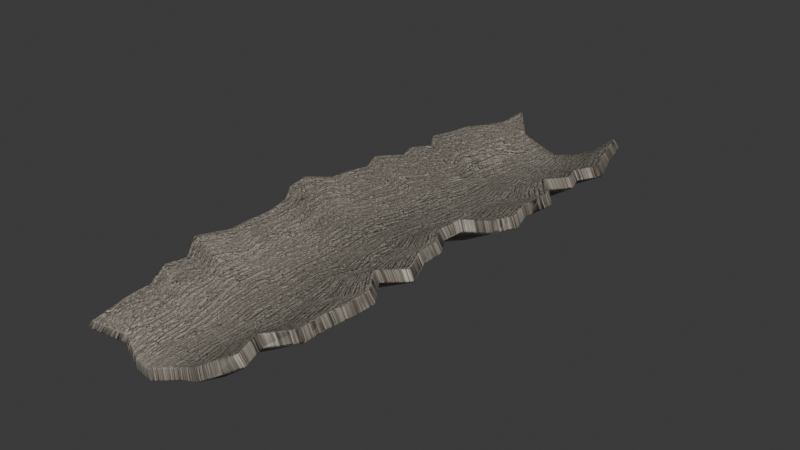 # Source: rotten_bark.blend  (saved by Blender 5.2.45; exported with 4.5.12 LTS)
import bpy
from mathutils import Matrix  # noqa: F401  (used for matrix-valued properties, if any)

bpy.ops.wm.read_factory_settings(use_empty=True)
scene = bpy.context.scene
scene.name = 'Scene'

# ---- images (referenced by path relative to the original .blend; pixels are not part of the script)
import os
ASSET_DIR = os.environ.get("B2B_ASSET_DIR", "")  # directory of the original .blend (textures are referenced by path, not embedded)
HERE = os.path.dirname(os.path.abspath(__file__))  # packed textures are extracted next to this script under _unpacked/

def load_image(name, relpath, width, height, colorspace="sRGB"):
    """Load a texture the original file referenced (path relative to the .blend, or extracted next to this script)."""
    p = next((c for c in (os.path.join(HERE, relpath), os.path.join(ASSET_DIR, relpath)) if relpath and os.path.exists(c)), "")
    if p:
        img = bpy.data.images.load(p, check_existing=True)
        img.name = name
    else:  # same state as the original file: an image datablock whose file is absent (Cycles renders it pink)
        img = bpy.data.images.new(name, width, height)
        img.source = "FILE"
        img.filepath = "//" + (relpath or name)
    img.colorspace_settings.name = colorspace
    return img
img_conifer_bark_color_jpg = load_image('conifer_bark_color.jpg', '_unpacked/conifer_bark_color.e3e88a96.jpg', 2048, 2048, 'sRGB')
img_bark_roughness_jpg = load_image('bark_roughness.jpg', '_unpacked/bark_roughness.5a840324.jpg', 2048, 2048, 'Non-Color')
img_bark_normal_gl_jpg = load_image('bark_normal_gl.jpg', '_unpacked/bark_normal_gl.02ca5a6f.jpg', 2048, 2048, 'Non-Color')

# ---- materials (node trees are filled in below, after node groups)
mat_weathered_conifer_bark = bpy.data.materials.new('Weathered conifer bark')

# ---- material node trees
mat_weathered_conifer_bark.use_nodes = True; mat_weathered_conifer_bark.node_tree.nodes.clear()
_N = mat_weathered_conifer_bark.node_tree.nodes; _L = mat_weathered_conifer_bark.node_tree.links
n0 = _N.new('ShaderNodeBsdfPrincipled'); n0.name = 'Principled BSDF'; n0.location = (-200, 100)
n0.inputs[10].default_value = 0.005
n1 = _N.new('ShaderNodeOutputMaterial'); n1.name = 'Material Output'; n1.location = (200, 100)
n2 = _N.new('ShaderNodeTexImage'); n2.name = 'Color'; n2.location = (0, 0)
n2.image = img_conifer_bark_color_jpg
n3 = _N.new('ShaderNodeTexImage'); n3.name = 'Roughness'; n3.location = (0, 0)
n3.image = img_bark_roughness_jpg
n4 = _N.new('ShaderNodeTexImage'); n4.name = 'Normal'; n4.location = (0, 0)
n4.image = img_bark_normal_gl_jpg
n5 = _N.new('ShaderNodeHueSaturation'); n5.name = 'Hue/Saturation/Value'; n5.location = (0, 0)
n5.width = 160
n5.inputs[1].default_value = 0.7
n5.inputs[2].default_value = 0.65
n6 = _N.new('ShaderNodeNormalMap'); n6.name = 'Normal Map'; n6.location = (0, 0)
n6.width = 160
n6.inputs[0].default_value = 0.7
_L.new(n0.outputs[0], n1.inputs[0])
_L.new(n2.outputs[0], n5.inputs[4])
_L.new(n5.outputs[0], n0.inputs[0])
_L.new(n3.outputs[0], n0.inputs[2])
_L.new(n4.outputs[0], n6.inputs[1])
_L.new(n6.outputs[0], n0.inputs[5])
n1.is_active_output = True

# ---- world
world_world = bpy.data.worlds.new('World'); scene.world = world_world
world_world.use_nodes = True; world_world.node_tree.nodes.clear()
_N = world_world.node_tree.nodes; _L = world_world.node_tree.links
n0 = _N.new('ShaderNodeOutputWorld'); n0.name = 'World Output'; n0.location = (200, 100)
n1 = _N.new('ShaderNodeBackground'); n1.name = 'Background'; n1.location = (-200, 100)
n1.inputs[0].default_value = (0.05088, 0.05088, 0.05088, 1.0)
_L.new(n1.outputs[0], n0.inputs[0])
n0.is_active_output = True
world_world.color = (0.05088, 0.05088, 0.05088)
world_world.sun_shadow_jitter_overblur = 0.0

# ---- meshes
me_ragged_bark_strip = bpy.data.meshes.new('Ragged bark strip')
me_ragged_bark_strip.from_pydata([(-0.04259, -0.2245, 0.0311), (-0.02839, -0.211, 0.02005), (-0.0142, -0.217, 0.01241), (0.0, -0.22, 0.0137), (0.01404, -0.208, 0.01486), (0.02809, -0.2097, 0.02169), (0.04213, -0.209, 0.0308), (-0.04586, -0.1971, 0.03326), (-0.03057, -0.1971, 0.02191), (-0.01529, -0.1971, 0.01538), (0.0, -0.1971, 0.01463), (0.01754, -0.1971, 0.01437), (0.03508, -0.1971, 0.02148), (0.05263, -0.1971, 0.0352), (-0.04471, -0.1792, 0.03517), (-0.02981, -0.1792, 0.02336), (-0.0149, -0.1792, 0.01766), (0.0, -0.1792, 0.01479), (0.01614, -0.1792, 0.01576), (0.03227, -0.1792, 0.02525), (0.04841, -0.1792, 0.03716), (-0.05305, -0.1612, 0.03796), (-0.03537, -0.1612, 0.026), (-0.01768, -0.1612, 0.0181), (0.0, -0.1612, 0.01552), (0.02144, -0.1612, 0.01915), (0.04287, -0.1612, 0.02658), (0.06431, -0.1612, 0.03825), (-0.05227, -0.1433, 0.03606), (-0.03485, -0.1433, 0.02756), (-0.01742, -0.1433, 0.02198), (0.0, -0.1433, 0.0194), (0.02203, -0.1433, 0.01853), (0.04407, -0.1433, 0.02552), (0.0661, -0.1433, 0.0398), (-0.06562, -0.1254, 0.03938), (-0.04375, -0.1254, 0.0274), (-0.02187, -0.1254, 0.02066), (0.0, -0.1254, 0.0188), (0.02261, -0.1254, 0.01984), (0.04522, -0.1254, 0.02986), (0.06782, -0.1254, 0.03923), (-0.05155, -0.1075, 0.04164), (-0.03437, -0.1075, 0.02804), (-0.01718, -0.1075, 0.0233), (0.0, -0.1075, 0.01924), (0.02301, -0.1075, 0.02275), (0.04601, -0.1075, 0.02786), (0.06902, -0.1075, 0.03965), (-0.05519, -0.08958, 0.03959), (-0.03679, -0.08958, 0.0305), (-0.0184, -0.08958, 0.02275), (0.0, -0.08958, 0.02196), (0.01913, -0.08958, 0.0221), (0.03825, -0.08958, 0.02958), (0.05738, -0.08958, 0.04258), (-0.05327, -0.07167, 0.0402), (-0.03551, -0.07167, 0.03139), (-0.01776, -0.07167, 0.02171), (0.0, -0.07167, 0.01977), (0.0236, -0.07167, 0.0212), (0.0472, -0.07167, 0.03136), (0.07079, -0.07167, 0.04021), (-0.05384, -0.05375, 0.04262), (-0.03589, -0.05375, 0.03026), (-0.01795, -0.05375, 0.02426), (0.0, -0.05375, 0.01984), (0.02119, -0.05375, 0.02502), (0.04239, -0.05375, 0.02998), (0.06358, -0.05375, 0.04202), (-0.06697, -0.03583, 0.04218), (-0.04465, -0.03583, 0.02844), (-0.02232, -0.03583, 0.02334), (0.0, -0.03583, 0.02114), (0.02101, -0.03583, 0.02416), (0.04202, -0.03583, 0.02953), (0.06304, -0.03583, 0.0421), (-0.07115, -0.01792, 0.04202), (-0.04744, -0.01792, 0.02834), (-0.02372, -0.01792, 0.02214), (0.0, -0.01792, 0.02084), (0.01712, -0.01792, 0.02306), (0.03424, -0.01792, 0.03095), (0.05136, -0.01792, 0.03993), (-0.06066, 0.0, 0.03849), (-0.04044, 0.0, 0.02635), (-0.02022, 0.0, 0.02073), (0.0, 0.0, 0.02018), (0.01806, 0.0, 0.02225), (0.03611, 0.0, 0.0277), (0.05417, 0.0, 0.04108), (-0.06033, 0.01792, 0.0374), (-0.04022, 0.01792, 0.02734), (-0.02011, 0.01792, 0.01863), (0.0, 0.01792, 0.01703), (0.02275, 0.01792, 0.02123), (0.04549, 0.01792, 0.02519), (0.06824, 0.01792, 0.03784), (-0.05828, 0.03583, 0.03526), (-0.03885, 0.03583, 0.02456), (-0.01943, 0.03583, 0.01717), (0.0, 0.03583, 0.01666), (0.0248, 0.03583, 0.02093), (0.04961, 0.03583, 0.02677), (0.07441, 0.03583, 0.03614), (-0.06645, 0.05375, 0.03528), (-0.0443, 0.05375, 0.02532), (-0.02215, 0.05375, 0.018), (0.0, 0.05375, 0.01479), (0.02295, 0.05375, 0.01722), (0.04589, 0.05375, 0.0261), (0.06884, 0.05375, 0.03573), (-0.0532, 0.07167, 0.0342), (-0.03546, 0.07167, 0.0232), (-0.01773, 0.07167, 0.01718), (0.0, 0.07167, 0.01381), (0.02268, 0.07167, 0.01593), (0.04535, 0.07167, 0.02213), (0.06803, 0.07167, 0.03359), (-0.06057, 0.08958, 0.03244), (-0.04038, 0.08958, 0.02006), (-0.02019, 0.08958, 0.01296), (0.0, 0.08958, 0.01148), (0.0221, 0.08958, 0.01463), (0.0442, 0.08958, 0.01971), (0.06629, 0.08958, 0.03041), (-0.05321, 0.1075, 0.0303), (-0.03548, 0.1075, 0.01842), (-0.01774, 0.1075, 0.01098), (0.0, 0.1075, 0.01247), (0.01723, 0.1075, 0.01449), (0.03446, 0.1075, 0.01972), (0.05168, 0.1075, 0.03168), (-0.06647, 0.1254, 0.02921), (-0.04432, 0.1254, 0.01835), (-0.02216, 0.1254, 0.009566), (0.0, 0.1254, 0.0102), (0.02068, 0.1254, 0.01066), (0.04137, 0.1254, 0.01623), (0.06205, 0.1254, 0.03022), (-0.06068, 0.1433, 0.029), (-0.04045, 0.1433, 0.01776), (-0.02023, 0.1433, 0.00984), (0.0, 0.1433, 0.00688), (0.01826, 0.1433, 0.00998), (0.03652, 0.1433, 0.01538), (0.05479, 0.1433, 0.02728), (-0.06048, 0.1612, 0.0273), (-0.04032, 0.1612, 0.01509), (-0.02016, 0.1612, 0.008444), (0.0, 0.1612, 0.006927), (0.02181, 0.1612, 0.01023), (0.04362, 0.1612, 0.01516), (0.06543, 0.1612, 0.02779), (-0.05064, 0.1792, 0.02633), (-0.03376, 0.1792, 0.01549), (-0.01688, 0.1792, 0.00658), (0.0, 0.1792, 0.004024), (0.01937, 0.1792, 0.006567), (0.03873, 0.1792, 0.01335), (0.0581, 0.1792, 0.02404), (-0.04788, 0.1971, 0.02391), (-0.03192, 0.1971, 0.01212), (-0.01596, 0.1971, 0.005199), (0.0, 0.1971, 0.00565), (0.01675, 0.1971, 0.005855), (0.0335, 0.1971, 0.01253), (0.05026, 0.1971, 0.02274), (-0.0472, 0.2251, 0.02494), (-0.03146, 0.208, 0.01351), (-0.01573, 0.2116, 0.004818), (0.0, 0.2074, 0.002859), (0.01383, 0.2164, 0.004832), (0.02766, 0.2241, 0.01118), (0.04149, 0.2281, 0.02259)], [], [(0, 1, 8, 7), (1, 2, 9, 8), (2, 3, 10, 9), (3, 4, 11, 10), (4, 5, 12, 11), (5, 6, 13, 12), (7, 8, 15, 14), (8, 9, 16, 15), (9, 10, 17, 16), (10, 11, 18, 17), (11, 12, 19, 18), (12, 13, 20, 19), (14, 15, 22, 21), (15, 16, 23, 22), (16, 17, 24, 23), (17, 18, 25, 24), (18, 19, 26, 25), (19, 20, 27, 26), (21, 22, 29, 28), (22, 23, 30, 29), (23, 24, 31, 30), (24, 25, 32, 31), (25, 26, 33, 32), (26, 27, 34, 33), (28, 29, 36, 35), (29, 30, 37, 36), (30, 31, 38, 37), (31, 32, 39, 38), (32, 33, 40, 39), (33, 34, 41, 40), (35, 36, 43, 42), (36, 37, 44, 43), (37, 38, 45, 44), (38, 39, 46, 45), (39, 40, 47, 46), (40, 41, 48, 47), (42, 43, 50, 49), (43, 44, 51, 50), (44, 45, 52, 51), (45, 46, 53, 52), (46, 47, 54, 53), (47, 48, 55, 54), (49, 50, 57, 56), (50, 51, 58, 57), (51, 52, 59, 58), (52, 53, 60, 59), (53, 54, 61, 60), (54, 55, 62, 61), (56, 57, 64, 63), (57, 58, 65, 64), (58, 59, 66, 65), (59, 60, 67, 66), (60, 61, 68, 67), (61, 62, 69, 68), (63, 64, 71, 70), (64, 65, 72, 71), (65, 66, 73, 72), (66, 67, 74, 73), (67, 68, 75, 74), (68, 69, 76, 75), (70, 71, 78, 77), (71, 72, 79, 78), (72, 73, 80, 79), (73, 74, 81, 80), (74, 75, 82, 81), (75, 76, 83, 82), (77, 78, 85, 84), (78, 79, 86, 85), (79, 80, 87, 86), (80, 81, 88, 87), (81, 82, 89, 88), (82, 83, 90, 89), (84, 85, 92, 91), (85, 86, 93, 92), (86, 87, 94, 93), (87, 88, 95, 94), (88, 89, 96, 95), (89, 90, 97, 96), (91, 92, 99, 98), (92, 93, 100, 99), (93, 94, 101, 100), (94, 95, 102, 101), (95, 96, 103, 102), (96, 97, 104, 103), (98, 99, 106, 105), (99, 100, 107, 106), (100, 101, 108, 107), (101, 102, 109, 108), (102, 103, 110, 109), (103, 104, 111, 110), (105, 106, 113, 112), (106, 107, 114, 113), (107, 108, 115, 114), (108, 109, 116, 115), (109, 110, 117, 116), (110, 111, 118, 117), (112, 113, 120, 119), (113, 114, 121, 120), (114, 115, 122, 121), (115, 116, 123, 122), (116, 117, 124, 123), (117, 118, 125, 124), (119, 120, 127, 126), (120, 121, 128, 127), (121, 122, 129, 128), (122, 123, 130, 129), (123, 124, 131, 130), (124, 125, 132, 131), (126, 127, 134, 133), (127, 128, 135, 134), (128, 129, 136, 135), (129, 130, 137, 136), (130, 131, 138, 137), (131, 132, 139, 138), (133, 134, 141, 140), (134, 135, 142, 141), (135, 136, 143, 142), (136, 137, 144, 143), (137, 138, 145, 144), (138, 139, 146, 145), (140, 141, 148, 147), (141, 142, 149, 148), (142, 143, 150, 149), (143, 144, 151, 150), (144, 145, 152, 151), (145, 146, 153, 152), (147, 148, 155, 154), (148, 149, 156, 155), (149, 150, 157, 156), (150, 151, 158, 157), (151, 152, 159, 158), (152, 153, 160, 159), (154, 155, 162, 161), (155, 156, 163, 162), (156, 157, 164, 163), (157, 158, 165, 164), (158, 159, 166, 165), (159, 160, 167, 166), (161, 162, 169, 168), (162, 163, 170, 169), (163, 164, 171, 170), (164, 165, 172, 171), (165, 166, 173, 172), (166, 167, 174, 173)])
me_ragged_bark_strip.polygons.foreach_set('use_smooth', [True] * 144)
_uv = me_ragged_bark_strip.uv_layers.new(name='BarkUV')
_uv.uv.foreach_set('vector', [0.0, 0.0, 0.1667, 0.0, 0.1667, 0.04167, 0.0, 0.04167, 0.1667, 0.0, 0.3333, 0.0, 0.3333, 0.04167, 0.1667, 0.04167, 0.3333, 0.0, 0.5, 0.0, 0.5, 0.04167, 0.3333, 0.04167, 0.5, 0.0, 0.6667, 0.0, 0.6667, 0.04167, 0.5, 0.04167, 0.6667, 0.0, 0.8333, 0.0, 0.8333, 0.04167, 0.6667, 0.04167, 0.8333, 0.0, 1.0, 0.0, 1.0, 0.04167, 0.8333, 0.04167, 0.0, 0.04167, 0.1667, 0.04167, 0.1667, 0.08333, 0.0, 0.08333, 0.1667, 0.04167, 0.3333, 0.04167, 0.3333, 0.08333, 0.1667, 0.08333, 0.3333, 0.04167, 0.5, 0.04167, 0.5, 0.08333, 0.3333, 0.08333, 0.5, 0.04167, 0.6667, 0.04167, 0.6667, 0.08333, 0.5, 0.08333, 0.6667, 0.04167, 0.8333, 0.04167, 0.8333, 0.08333, 0.6667, 0.08333, 0.8333, 0.04167, 1.0, 0.04167, 1.0, 0.08333, 0.8333, 0.08333, 0.0, 0.08333, 0.1667, 0.08333, 0.1667, 0.125, 0.0, 0.125, 0.1667, 0.08333, 0.3333, 0.08333, 0.3333, 0.125, 0.1667, 0.125, 0.3333, 0.08333, 0.5, 0.08333, 0.5, 0.125, 0.3333, 0.125, 0.5, 0.08333, 0.6667, 0.08333, 0.6667, 0.125, 0.5, 0.125, 0.6667, 0.08333, 0.8333, 0.08333, 0.8333, 0.125, 0.6667, 0.125, 0.8333, 0.08333, 1.0, 0.08333, 1.0, 0.125, 0.8333, 0.125, 0.0, 0.125, 0.1667, 0.125, 0.1667, 0.1667, 0.0, 0.1667, 0.1667, 0.125, 0.3333, 0.125, 0.3333, 0.1667, 0.1667, 0.1667, 0.3333, 0.125, 0.5, 0.125, 0.5, 0.1667, 0.3333, 0.1667, 0.5, 0.125, 0.6667, 0.125, 0.6667, 0.1667, 0.5, 0.1667, 0.6667, 0.125, 0.8333, 0.125, 0.8333, 0.1667, 0.6667, 0.1667, 0.8333, 0.125, 1.0, 0.125, 1.0, 0.1667, 0.8333, 0.1667, 0.0, 0.1667, 0.1667, 0.1667, 0.1667, 0.2083, 0.0, 0.2083, 0.1667, 0.1667, 0.3333, 0.1667, 0.3333, 0.2083, 0.1667, 0.2083, 0.3333, 0.1667, 0.5, 0.1667, 0.5, 0.2083, 0.3333, 0.2083, 0.5, 0.1667, 0.6667, 0.1667, 0.6667, 0.2083, 0.5, 0.2083, 0.6667, 0.1667, 0.8333, 0.1667, 0.8333, 0.2083, 0.6667, 0.2083, 0.8333, 0.1667, 1.0, 0.1667, 1.0, 0.2083, 0.8333, 0.2083, 0.0, 0.2083, 0.1667, 0.2083, 0.1667, 0.25, 0.0, 0.25, 0.1667, 0.2083, 0.3333, 0.2083, 0.3333, 0.25, 0.1667, 0.25, 0.3333, 0.2083, 0.5, 0.2083, 0.5, 0.25, 0.3333, 0.25, 0.5, 0.2083, 0.6667, 0.2083, 0.6667, 0.25, 0.5, 0.25, 0.6667, 0.2083, 0.8333, 0.2083, 0.8333, 0.25, 0.6667, 0.25, 0.8333, 0.2083, 1.0, 0.2083, 1.0, 0.25, 0.8333, 0.25, 0.0, 0.25, 0.1667, 0.25, 0.1667, 0.2917, 0.0, 0.2917, 0.1667, 0.25, 0.3333, 0.25, 0.3333, 0.2917, 0.1667, 0.2917, 0.3333, 0.25, 0.5, 0.25, 0.5, 0.2917, 0.3333, 0.2917, 0.5, 0.25, 0.6667, 0.25, 0.6667, 0.2917, 0.5, 0.2917, 0.6667, 0.25, 0.8333, 0.25, 0.8333, 0.2917, 0.6667, 0.2917, 0.8333, 0.25, 1.0, 0.25, 1.0, 0.2917, 0.8333, 0.2917, 0.0, 0.2917, 0.1667, 0.2917, 0.1667, 0.3333, 0.0, 0.3333, 0.1667, 0.2917, 0.3333, 0.2917, 0.3333, 0.3333, 0.1667, 0.3333, 0.3333, 0.2917, 0.5, 0.2917, 0.5, 0.3333, 0.3333, 0.3333, 0.5, 0.2917, 0.6667, 0.2917, 0.6667, 0.3333, 0.5, 0.3333, 0.6667, 0.2917, 0.8333, 0.2917, 0.8333, 0.3333, 0.6667, 0.3333, 0.8333, 0.2917, 1.0, 0.2917, 1.0, 0.3333, 0.8333, 0.3333, 0.0, 0.3333, 0.1667, 0.3333, 0.1667, 0.375, 0.0, 0.375, 0.1667, 0.3333, 0.3333, 0.3333, 0.3333, 0.375, 0.1667, 0.375, 0.3333, 0.3333, 0.5, 0.3333, 0.5, 0.375, 0.3333, 0.375, 0.5, 0.3333, 0.6667, 0.3333, 0.6667, 0.375, 0.5, 0.375, 0.6667, 0.3333, 0.8333, 0.3333, 0.8333, 0.375, 0.6667, 0.375, 0.8333, 0.3333, 1.0, 0.3333, 1.0, 0.375, 0.8333, 0.375, 0.0, 0.375, 0.1667, 0.375, 0.1667, 0.4167, 0.0, 0.4167, 0.1667, 0.375, 0.3333, 0.375, 0.3333, 0.4167, 0.1667, 0.4167, 0.3333, 0.375, 0.5, 0.375, 0.5, 0.4167, 0.3333, 0.4167, 0.5, 0.375, 0.6667, 0.375, 0.6667, 0.4167, 0.5, 0.4167, 0.6667, 0.375, 0.8333, 0.375, 0.8333, 0.4167, 0.6667, 0.4167, 0.8333, 0.375, 1.0, 0.375, 1.0, 0.4167, 0.8333, 0.4167, 0.0, 0.4167, 0.1667, 0.4167, 0.1667, 0.4583, 0.0, 0.4583, 0.1667, 0.4167, 0.3333, 0.4167, 0.3333, 0.4583, 0.1667, 0.4583, 0.3333, 0.4167, 0.5, 0.4167, 0.5, 0.4583, 0.3333, 0.4583, 0.5, 0.4167, 0.6667, 0.4167, 0.6667, 0.4583, 0.5, 0.4583, 0.6667, 0.4167, 0.8333, 0.4167, 0.8333, 0.4583, 0.6667, 0.4583, 0.8333, 0.4167, 1.0, 0.4167, 1.0, 0.4583, 0.8333, 0.4583, 0.0, 0.4583, 0.1667, 0.4583, 0.1667, 0.5, 0.0, 0.5, 0.1667, 0.4583, 0.3333, 0.4583, 0.3333, 0.5, 0.1667, 0.5, 0.3333, 0.4583, 0.5, 0.4583, 0.5, 0.5, 0.3333, 0.5, 0.5, 0.4583, 0.6667, 0.4583, 0.6667, 0.5, 0.5, 0.5, 0.6667, 0.4583, 0.8333, 0.4583, 0.8333, 0.5, 0.6667, 0.5, 0.8333, 0.4583, 1.0, 0.4583, 1.0, 0.5, 0.8333, 0.5, 0.0, 0.5, 0.1667, 0.5, 0.1667, 0.5417, 0.0, 0.5417, 0.1667, 0.5, 0.3333, 0.5, 0.3333, 0.5417, 0.1667, 0.5417, 0.3333, 0.5, 0.5, 0.5, 0.5, 0.5417, 0.3333, 0.5417, 0.5, 0.5, 0.6667, 0.5, 0.6667, 0.5417, 0.5, 0.5417, 0.6667, 0.5, 0.8333, 0.5, 0.8333, 0.5417, 0.6667, 0.5417, 0.8333, 0.5, 1.0, 0.5, 1.0, 0.5417, 0.8333, 0.5417, 0.0, 0.5417, 0.1667, 0.5417, 0.1667, 0.5833, 0.0, 0.5833, 0.1667, 0.5417, 0.3333, 0.5417, 0.3333, 0.5833, 0.1667, 0.5833, 0.3333, 0.5417, 0.5, 0.5417, 0.5, 0.5833, 0.3333, 0.5833, 0.5, 0.5417, 0.6667, 0.5417, 0.6667, 0.5833, 0.5, 0.5833, 0.6667, 0.5417, 0.8333, 0.5417, 0.8333, 0.5833, 0.6667, 0.5833, 0.8333, 0.5417, 1.0, 0.5417, 1.0, 0.5833, 0.8333, 0.5833, 0.0, 0.5833, 0.1667, 0.5833, 0.1667, 0.625, 0.0, 0.625, 0.1667, 0.5833, 0.3333, 0.5833, 0.3333, 0.625, 0.1667, 0.625, 0.3333, 0.5833, 0.5, 0.5833, 0.5, 0.625, 0.3333, 0.625, 0.5, 0.5833, 0.6667, 0.5833, 0.6667, 0.625, 0.5, 0.625, 0.6667, 0.5833, 0.8333, 0.5833, 0.8333, 0.625, 0.6667, 0.625, 0.8333, 0.5833, 1.0, 0.5833, 1.0, 0.625, 0.8333, 0.625, 0.0, 0.625, 0.1667, 0.625, 0.1667, 0.6667, 0.0, 0.6667, 0.1667, 0.625, 0.3333, 0.625, 0.3333, 0.6667, 0.1667, 0.6667, 0.3333, 0.625, 0.5, 0.625, 0.5, 0.6667, 0.3333, 0.6667, 0.5, 0.625, 0.6667, 0.625, 0.6667, 0.6667, 0.5, 0.6667, 0.6667, 0.625, 0.8333, 0.625, 0.8333, 0.6667, 0.6667, 0.6667, 0.8333, 0.625, 1.0, 0.625, 1.0, 0.6667, 0.8333, 0.6667, 0.0, 0.6667, 0.1667, 0.6667, 0.1667, 0.7083, 0.0, 0.7083, 0.1667, 0.6667, 0.3333, 0.6667, 0.3333, 0.7083, 0.1667, 0.7083, 0.3333, 0.6667, 0.5, 0.6667, 0.5, 0.7083, 0.3333, 0.7083, 0.5, 0.6667, 0.6667, 0.6667, 0.6667, 0.7083, 0.5, 0.7083, 0.6667, 0.6667, 0.8333, 0.6667, 0.8333, 0.7083, 0.6667, 0.7083, 0.8333, 0.6667, 1.0, 0.6667, 1.0, 0.7083, 0.8333, 0.7083, 0.0, 0.7083, 0.1667, 0.7083, 0.1667, 0.75, 0.0, 0.75, 0.1667, 0.7083, 0.3333, 0.7083, 0.3333, 0.75, 0.1667, 0.75, 0.3333, 0.7083, 0.5, 0.7083, 0.5, 0.75, 0.3333, 0.75, 0.5, 0.7083, 0.6667, 0.7083, 0.6667, 0.75, 0.5, 0.75, 0.6667, 0.7083, 0.8333, 0.7083, 0.8333, 0.75, 0.6667, 0.75, 0.8333, 0.7083, 1.0, 0.7083, 1.0, 0.75, 0.8333, 0.75, 0.0, 0.75, 0.1667, 0.75, 0.1667, 0.7917, 0.0, 0.7917, 0.1667, 0.75, 0.3333, 0.75, 0.3333, 0.7917, 0.1667, 0.7917, 0.3333, 0.75, 0.5, 0.75, 0.5, 0.7917, 0.3333, 0.7917, 0.5, 0.75, 0.6667, 0.75, 0.6667, 0.7917, 0.5, 0.7917, 0.6667, 0.75, 0.8333, 0.75, 0.8333, 0.7917, 0.6667, 0.7917, 0.8333, 0.75, 1.0, 0.75, 1.0, 0.7917, 0.8333, 0.7917, 0.0, 0.7917, 0.1667, 0.7917, 0.1667, 0.8333, 0.0, 0.8333, 0.1667, 0.7917, 0.3333, 0.7917, 0.3333, 0.8333, 0.1667, 0.8333, 0.3333, 0.7917, 0.5, 0.7917, 0.5, 0.8333, 0.3333, 0.8333, 0.5, 0.7917, 0.6667, 0.7917, 0.6667, 0.8333, 0.5, 0.8333, 0.6667, 0.7917, 0.8333, 0.7917, 0.8333, 0.8333, 0.6667, 0.8333, 0.8333, 0.7917, 1.0, 0.7917, 1.0, 0.8333, 0.8333, 0.8333, 0.0, 0.8333, 0.1667, 0.8333, 0.1667, 0.875, 0.0, 0.875, 0.1667, 0.8333, 0.3333, 0.8333, 0.3333, 0.875, 0.1667, 0.875, 0.3333, 0.8333, 0.5, 0.8333, 0.5, 0.875, 0.3333, 0.875, 0.5, 0.8333, 0.6667, 0.8333, 0.6667, 0.875, 0.5, 0.875, 0.6667, 0.8333, 0.8333, 0.8333, 0.8333, 0.875, 0.6667, 0.875, 0.8333, 0.8333, 1.0, 0.8333, 1.0, 0.875, 0.8333, 0.875, 0.0, 0.875, 0.1667, 0.875, 0.1667, 0.9167, 0.0, 0.9167, 0.1667, 0.875, 0.3333, 0.875, 0.3333, 0.9167, 0.1667, 0.9167, 0.3333, 0.875, 0.5, 0.875, 0.5, 0.9167, 0.3333, 0.9167, 0.5, 0.875, 0.6667, 0.875, 0.6667, 0.9167, 0.5, 0.9167, 0.6667, 0.875, 0.8333, 0.875, 0.8333, 0.9167, 0.6667, 0.9167, 0.8333, 0.875, 1.0, 0.875, 1.0, 0.9167, 0.8333, 0.9167, 0.0, 0.9167, 0.1667, 0.9167, 0.1667, 0.9583, 0.0, 0.9583, 0.1667, 0.9167, 0.3333, 0.9167, 0.3333, 0.9583, 0.1667, 0.9583, 0.3333, 0.9167, 0.5, 0.9167, 0.5, 0.9583, 0.3333, 0.9583, 0.5, 0.9167, 0.6667, 0.9167, 0.6667, 0.9583, 0.5, 0.9583, 0.6667, 0.9167, 0.8333, 0.9167, 0.8333, 0.9583, 0.6667, 0.9583, 0.8333, 0.9167, 1.0, 0.9167, 1.0, 0.9583, 0.8333, 0.9583, 0.0, 0.9583, 0.1667, 0.9583, 0.1667, 1.0, 0.0, 1.0, 0.1667, 0.9583, 0.3333, 0.9583, 0.3333, 1.0, 0.1667, 1.0, 0.3333, 0.9583, 0.5, 0.9583, 0.5, 1.0, 0.3333, 1.0, 0.5, 0.9583, 0.6667, 0.9583, 0.6667, 1.0, 0.5, 1.0, 0.6667, 0.9583, 0.8333, 0.9583, 0.8333, 1.0, 0.6667, 1.0, 0.8333, 0.9583, 1.0, 0.9583, 1.0, 1.0, 0.8333, 1.0])
me_ragged_bark_strip.materials.append(mat_weathered_conifer_bark)
me_ragged_bark_strip.update()

# ---- objects
ob_rottenbark = bpy.data.objects.new('RottenBark', me_ragged_bark_strip)

# ---- transforms, parenting, visibility, modifiers, constraints
ob_rottenbark.location = (0.0, 0.0, 0.0)
_m = ob_rottenbark.modifiers.new('Bark thickness', 'SOLIDIFY')
_m.thickness = 0.009
_m = ob_rottenbark.modifiers.new('Worn edges', 'BEVEL')
_m.width = 0.001
_m.width_pct = 0.001
_m.segments = 2

# ---- collection membership
scene.collection.objects.link(ob_rottenbark)

# ---- scene / render settings (as saved in the file)
scene.frame_start = 1; scene.frame_end = 250; scene.frame_set(1)
scene.render.engine = 'BLENDER_EEVEE_NEXT'
scene.render.bake_bias = 0.0
scene.render.bake_samples = 0
scene.render.compositor_device = 'GPU'
scene.eevee.use_volume_custom_range = False
scene.eevee.fast_gi_thickness_near = 0.1
scene.eevee.fast_gi_thickness_far = 0.0
scene.eevee.ray_tracing_options.screen_trace_thickness = 0.1
bpy.context.view_layer.update()

# ---- added for rendering (the .blend has no active camera and no usable light): camera, sun
cam_auto = bpy.data.cameras.new('AutoCamera')
cam_auto.lens = 50.0
cam_auto.sensor_width = 36.0
cam_auto.clip_end = 1000.0
ob_auto_camera = bpy.data.objects.new('AutoCamera', cam_auto)
scene.collection.objects.link(ob_auto_camera)
ob_auto_camera.location = (0.445636, -0.530946, 0.373773)
ob_auto_camera.rotation_euler = (1.09748, -7.21219e-08, 0.694738)
scene.camera = ob_auto_camera
light_auto_sun = bpy.data.lights.new('AutoSun', 'SUN')
light_auto_sun.energy = 3.0
light_auto_sun.angle = 0.0523599
ob_auto_sun = bpy.data.objects.new('AutoSun', light_auto_sun)
scene.collection.objects.link(ob_auto_sun)
ob_auto_sun.rotation_euler = (0.872665, 0.174533, 0.523599)
bpy.context.view_layer.update()
